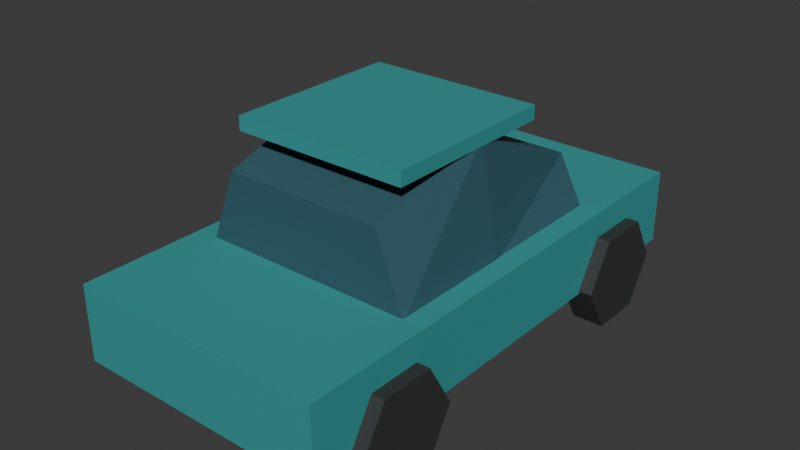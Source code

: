 # Source: compact_far.blend  (saved by Blender 5.2.45; exported with 4.5.12 LTS)
import bpy
from mathutils import Matrix  # noqa: F401  (used for matrix-valued properties, if any)

bpy.ops.wm.read_factory_settings(use_empty=True)
scene = bpy.context.scene
scene.name = 'Scene'

# ---- collections
col_collection = bpy.data.collections.new('Collection'); scene.collection.children.link(col_collection)

# ---- materials (node trees are filled in below, after node groups)
mat_traffic_teal = bpy.data.materials.new('traffic_teal')
mat_traffic_teal.diffuse_color = (0.035, 0.32, 0.32, 1.0)
mat_traffic_rubber = bpy.data.materials.new('traffic_rubber')
mat_traffic_rubber.diffuse_color = (0.035, 0.039, 0.037, 1.0)
mat_traffic_glass = bpy.data.materials.new('traffic_glass')
mat_traffic_glass.diffuse_color = (0.035, 0.11, 0.14, 1.0)

# ---- material node trees
mat_traffic_teal.use_nodes = True; mat_traffic_teal.node_tree.nodes.clear()
_N = mat_traffic_teal.node_tree.nodes; _L = mat_traffic_teal.node_tree.links
n0 = _N.new('ShaderNodeBsdfPrincipled'); n0.name = 'Principled BSDF'; n0.location = (-200, 100)
n0.inputs[0].default_value = (0.035, 0.32, 0.32, 1.0)
n0.inputs[2].default_value = 0.62
n0.inputs[10].default_value = 0.005
n1 = _N.new('ShaderNodeOutputMaterial'); n1.name = 'Material Output'; n1.location = (200, 100)
_L.new(n0.outputs[0], n1.inputs[0])
n1.is_active_output = True
mat_traffic_rubber.use_nodes = True; mat_traffic_rubber.node_tree.nodes.clear()
_N = mat_traffic_rubber.node_tree.nodes; _L = mat_traffic_rubber.node_tree.links
n0 = _N.new('ShaderNodeBsdfPrincipled'); n0.name = 'Principled BSDF'; n0.location = (-200, 100)
n0.inputs[0].default_value = (0.035, 0.039, 0.037, 1.0)
n0.inputs[2].default_value = 0.62
n0.inputs[10].default_value = 0.005
n1 = _N.new('ShaderNodeOutputMaterial'); n1.name = 'Material Output'; n1.location = (200, 100)
_L.new(n0.outputs[0], n1.inputs[0])
n1.is_active_output = True
mat_traffic_glass.use_nodes = True; mat_traffic_glass.node_tree.nodes.clear()
_N = mat_traffic_glass.node_tree.nodes; _L = mat_traffic_glass.node_tree.links
n0 = _N.new('ShaderNodeBsdfPrincipled'); n0.name = 'Principled BSDF'; n0.location = (-200, 100)
n0.inputs[0].default_value = (0.035, 0.11, 0.14, 1.0)
n0.inputs[2].default_value = 0.62
n0.inputs[10].default_value = 0.005
n1 = _N.new('ShaderNodeOutputMaterial'); n1.name = 'Material Output'; n1.location = (200, 100)
_L.new(n0.outputs[0], n1.inputs[0])
n1.is_active_output = True

# ---- world
world_world = bpy.data.worlds.new('World'); scene.world = world_world
world_world.use_nodes = True; world_world.node_tree.nodes.clear()
_N = world_world.node_tree.nodes; _L = world_world.node_tree.links
n0 = _N.new('ShaderNodeOutputWorld'); n0.name = 'World Output'; n0.location = (200, 100)
n1 = _N.new('ShaderNodeBackground'); n1.name = 'Background'; n1.location = (-200, 100)
n1.inputs[0].default_value = (0.05088, 0.05088, 0.05088, 1.0)
_L.new(n1.outputs[0], n0.inputs[0])
n0.is_active_output = True
world_world.color = (0.05088, 0.05088, 0.05088)
world_world.sun_shadow_jitter_overblur = 0.0

# ---- meshes
me_cube = bpy.data.meshes.new('Cube')
me_cube.from_pydata([(-0.82, -1.6, -0.24), (-0.82, -1.6, 0.24), (-0.82, 1.6, -0.24), (-0.82, 1.6, 0.24), (0.82, -1.6, -0.24), (0.82, -1.6, 0.24), (0.82, 1.6, -0.24), (0.82, 1.6, 0.24)], [], [(0, 1, 3, 2), (2, 3, 7, 6), (6, 7, 5, 4), (4, 5, 1, 0), (2, 6, 4, 0), (7, 3, 1, 5)])
_uv = me_cube.uv_layers.new(name='UVMap')
_uv.uv.foreach_set('vector', [0.375, 0.0, 0.625, 0.0, 0.625, 0.25, 0.375, 0.25, 0.375, 0.25, 0.625, 0.25, 0.625, 0.5, 0.375, 0.5, 0.375, 0.5, 0.625, 0.5, 0.625, 0.75, 0.375, 0.75, 0.375, 0.75, 0.625, 0.75, 0.625, 1.0, 0.375, 1.0, 0.125, 0.5, 0.375, 0.5, 0.375, 0.75, 0.125, 0.75, 0.625, 0.5, 0.875, 0.5, 0.875, 0.75, 0.625, 0.75])
me_cube.materials.append(mat_traffic_teal)
me_cube.update()
me_cylinder = bpy.data.meshes.new('Cylinder')
me_cylinder.from_pydata([(-0.1, 0.34, 4.371e-09), (0.1, 0.34, -4.371e-09), (-0.1, 0.17, -0.2944), (0.1, 0.17, -0.2944), (-0.1, -0.17, -0.2944), (0.1, -0.17, -0.2944), (-0.1, -0.34, 4.371e-09), (0.1, -0.34, -4.371e-09), (-0.1, -0.17, 0.2944), (0.1, -0.17, 0.2944), (-0.1, 0.17, 0.2944), (0.1, 0.17, 0.2944)], [], [(0, 1, 3, 2), (2, 3, 5, 4), (4, 5, 7, 6), (6, 7, 9, 8), (3, 1, 11, 9, 7, 5), (8, 9, 11, 10), (10, 11, 1, 0), (0, 2, 4, 6, 8, 10)])
_uv = me_cylinder.uv_layers.new(name='UVMap')
_uv.uv.foreach_set('vector', [1.0, 0.5, 1.0, 1.0, 0.8333, 1.0, 0.8333, 0.5, 0.8333, 0.5, 0.8333, 1.0, 0.6667, 1.0, 0.6667, 0.5, 0.6667, 0.5, 0.6667, 1.0, 0.5, 1.0, 0.5, 0.5, 0.5, 0.5, 0.5, 1.0, 0.3333, 1.0, 0.3333, 0.5, 0.4578, 0.37, 0.25, 0.49, 0.04215, 0.37, 0.04215, 0.13, 0.25, 0.01, 0.4578, 0.13, 0.3333, 0.5, 0.3333, 1.0, 0.1667, 1.0, 0.1667, 0.5, 0.1667, 0.5, 0.1667, 1.0, -8.941e-08, 1.0, -8.941e-08, 0.5, 0.75, 0.49, 0.9578, 0.37, 0.9578, 0.13, 0.75, 0.01, 0.5422, 0.13, 0.5422, 0.37])
me_cylinder.materials.append(mat_traffic_rubber)
me_cylinder.update()
me_cylinder_001 = bpy.data.meshes.new('Cylinder.001')
me_cylinder_001.from_pydata([(-0.1, 0.34, 4.371e-09), (0.1, 0.34, -4.371e-09), (-0.1, 0.17, -0.2944), (0.1, 0.17, -0.2944), (-0.1, -0.17, -0.2944), (0.1, -0.17, -0.2944), (-0.1, -0.34, 4.371e-09), (0.1, -0.34, -4.371e-09), (-0.1, -0.17, 0.2944), (0.1, -0.17, 0.2944), (-0.1, 0.17, 0.2944), (0.1, 0.17, 0.2944)], [], [(0, 1, 3, 2), (2, 3, 5, 4), (4, 5, 7, 6), (6, 7, 9, 8), (3, 1, 11, 9, 7, 5), (8, 9, 11, 10), (10, 11, 1, 0), (0, 2, 4, 6, 8, 10)])
_uv = me_cylinder_001.uv_layers.new(name='UVMap')
_uv.uv.foreach_set('vector', [1.0, 0.5, 1.0, 1.0, 0.8333, 1.0, 0.8333, 0.5, 0.8333, 0.5, 0.8333, 1.0, 0.6667, 1.0, 0.6667, 0.5, 0.6667, 0.5, 0.6667, 1.0, 0.5, 1.0, 0.5, 0.5, 0.5, 0.5, 0.5, 1.0, 0.3333, 1.0, 0.3333, 0.5, 0.4578, 0.37, 0.25, 0.49, 0.04215, 0.37, 0.04215, 0.13, 0.25, 0.01, 0.4578, 0.13, 0.3333, 0.5, 0.3333, 1.0, 0.1667, 1.0, 0.1667, 0.5, 0.1667, 0.5, 0.1667, 1.0, -8.941e-08, 1.0, -8.941e-08, 0.5, 0.75, 0.49, 0.9578, 0.37, 0.9578, 0.13, 0.75, 0.01, 0.5422, 0.13, 0.5422, 0.37])
me_cylinder_001.materials.append(mat_traffic_rubber)
me_cylinder_001.update()
me_cylinder_002 = bpy.data.meshes.new('Cylinder.002')
me_cylinder_002.from_pydata([(-0.1, 0.34, 4.371e-09), (0.1, 0.34, -4.371e-09), (-0.1, 0.17, -0.2944), (0.1, 0.17, -0.2944), (-0.1, -0.17, -0.2944), (0.1, -0.17, -0.2944), (-0.1, -0.34, 4.371e-09), (0.1, -0.34, -4.371e-09), (-0.1, -0.17, 0.2944), (0.1, -0.17, 0.2944), (-0.1, 0.17, 0.2944), (0.1, 0.17, 0.2944)], [], [(0, 1, 3, 2), (2, 3, 5, 4), (4, 5, 7, 6), (6, 7, 9, 8), (3, 1, 11, 9, 7, 5), (8, 9, 11, 10), (10, 11, 1, 0), (0, 2, 4, 6, 8, 10)])
_uv = me_cylinder_002.uv_layers.new(name='UVMap')
_uv.uv.foreach_set('vector', [1.0, 0.5, 1.0, 1.0, 0.8333, 1.0, 0.8333, 0.5, 0.8333, 0.5, 0.8333, 1.0, 0.6667, 1.0, 0.6667, 0.5, 0.6667, 0.5, 0.6667, 1.0, 0.5, 1.0, 0.5, 0.5, 0.5, 0.5, 0.5, 1.0, 0.3333, 1.0, 0.3333, 0.5, 0.4578, 0.37, 0.25, 0.49, 0.04215, 0.37, 0.04215, 0.13, 0.25, 0.01, 0.4578, 0.13, 0.3333, 0.5, 0.3333, 1.0, 0.1667, 1.0, 0.1667, 0.5, 0.1667, 0.5, 0.1667, 1.0, -8.941e-08, 1.0, -8.941e-08, 0.5, 0.75, 0.49, 0.9578, 0.37, 0.9578, 0.13, 0.75, 0.01, 0.5422, 0.13, 0.5422, 0.37])
me_cylinder_002.materials.append(mat_traffic_rubber)
me_cylinder_002.update()
me_cylinder_003 = bpy.data.meshes.new('Cylinder.003')
me_cylinder_003.from_pydata([(-0.1, 0.34, 4.371e-09), (0.1, 0.34, -4.371e-09), (-0.1, 0.17, -0.2944), (0.1, 0.17, -0.2944), (-0.1, -0.17, -0.2944), (0.1, -0.17, -0.2944), (-0.1, -0.34, 4.371e-09), (0.1, -0.34, -4.371e-09), (-0.1, -0.17, 0.2944), (0.1, -0.17, 0.2944), (-0.1, 0.17, 0.2944), (0.1, 0.17, 0.2944)], [], [(0, 1, 3, 2), (2, 3, 5, 4), (4, 5, 7, 6), (6, 7, 9, 8), (3, 1, 11, 9, 7, 5), (8, 9, 11, 10), (10, 11, 1, 0), (0, 2, 4, 6, 8, 10)])
_uv = me_cylinder_003.uv_layers.new(name='UVMap')
_uv.uv.foreach_set('vector', [1.0, 0.5, 1.0, 1.0, 0.8333, 1.0, 0.8333, 0.5, 0.8333, 0.5, 0.8333, 1.0, 0.6667, 1.0, 0.6667, 0.5, 0.6667, 0.5, 0.6667, 1.0, 0.5, 1.0, 0.5, 0.5, 0.5, 0.5, 0.5, 1.0, 0.3333, 1.0, 0.3333, 0.5, 0.4578, 0.37, 0.25, 0.49, 0.04215, 0.37, 0.04215, 0.13, 0.25, 0.01, 0.4578, 0.13, 0.3333, 0.5, 0.3333, 1.0, 0.1667, 1.0, 0.1667, 0.5, 0.1667, 0.5, 0.1667, 1.0, -8.941e-08, 1.0, -8.941e-08, 0.5, 0.75, 0.49, 0.9578, 0.37, 0.9578, 0.13, 0.75, 0.01, 0.5422, 0.13, 0.5422, 0.37])
me_cylinder_003.materials.append(mat_traffic_rubber)
me_cylinder_003.update()
me_glass_cabin = bpy.data.meshes.new('Glass cabin')
me_glass_cabin.from_pydata([(-0.6888, -0.8, 0.78), (0.6888, -0.8, 0.78), (0.5084, -0.8, 1.26), (-0.5084, -0.8, 1.26), (-0.6888, 0.0, 0.78), (0.6888, 0.0, 0.78), (0.5576, 0.0, 1.48), (-0.5576, 0.0, 1.48), (-0.6888, 0.864, 0.78), (0.6888, 0.864, 0.78), (0.5248, 0.864, 1.1), (-0.5248, 0.864, 1.1)], [], [(3, 2, 1, 0), (0, 1, 5, 4), (1, 2, 6, 5), (2, 3, 7, 6), (3, 0, 4, 7), (4, 5, 9, 8), (5, 6, 10, 9), (6, 7, 11, 10), (7, 4, 8, 11), (8, 9, 10, 11)])
me_glass_cabin.materials.append(mat_traffic_glass)
me_glass_cabin.update()
me_cube_001 = bpy.data.meshes.new('Cube.001')
me_cube_001.from_pydata([(-0.5658, -0.576, -0.045), (-0.5658, -0.576, 0.045), (-0.5658, 0.576, -0.045), (-0.5658, 0.576, 0.045), (0.5658, -0.576, -0.045), (0.5658, -0.576, 0.045), (0.5658, 0.576, -0.045), (0.5658, 0.576, 0.045)], [], [(0, 1, 3, 2), (2, 3, 7, 6), (6, 7, 5, 4), (4, 5, 1, 0), (2, 6, 4, 0), (7, 3, 1, 5)])
_uv = me_cube_001.uv_layers.new(name='UVMap')
_uv.uv.foreach_set('vector', [0.375, 0.0, 0.625, 0.0, 0.625, 0.25, 0.375, 0.25, 0.375, 0.25, 0.625, 0.25, 0.625, 0.5, 0.375, 0.5, 0.375, 0.5, 0.625, 0.5, 0.625, 0.75, 0.375, 0.75, 0.375, 0.75, 0.625, 0.75, 0.625, 1.0, 0.375, 1.0, 0.125, 0.5, 0.375, 0.5, 0.375, 0.75, 0.125, 0.75, 0.625, 0.5, 0.875, 0.5, 0.875, 0.75, 0.625, 0.75])
me_cube_001.materials.append(mat_traffic_teal)
me_cube_001.update()

# ---- objects
ob_lower_body = bpy.data.objects.new('Lower body', me_cube)
ob_rubber_tire = bpy.data.objects.new('Rubber tire', me_cylinder)
ob_rubber_tire_001 = bpy.data.objects.new('Rubber tire.001', me_cylinder_001)
ob_rubber_tire_002 = bpy.data.objects.new('Rubber tire.002', me_cylinder_002)
ob_rubber_tire_003 = bpy.data.objects.new('Rubber tire.003', me_cylinder_003)
ob_glass_cabin = bpy.data.objects.new('Glass cabin', me_glass_cabin)
ob_solid_roof = bpy.data.objects.new('Solid roof', me_cube_001)

# ---- transforms, parenting, visibility, modifiers, constraints
ob_lower_body.location = (0.0, 0.0, 0.56)
ob_rubber_tire.location = (-0.8036, -1.024, 0.34)
ob_rubber_tire_001.location = (-0.8036, 1.024, 0.34)
ob_rubber_tire_002.location = (0.8036, -1.024, 0.34)
ob_rubber_tire_003.location = (0.8036, 1.024, 0.34)
ob_glass_cabin.location = (0.0, 0.0, 0.0)
ob_solid_roof.location = (0.0, -0.096, 1.48)

# ---- collection membership
col_collection.objects.link(ob_lower_body)
col_collection.objects.link(ob_rubber_tire)
col_collection.objects.link(ob_rubber_tire_001)
col_collection.objects.link(ob_rubber_tire_002)
col_collection.objects.link(ob_rubber_tire_003)
col_collection.objects.link(ob_glass_cabin)
col_collection.objects.link(ob_solid_roof)

# ---- scene / render settings (as saved in the file)
scene.frame_start = 1; scene.frame_end = 250; scene.frame_set(1)
scene.render.engine = 'BLENDER_EEVEE_NEXT'
scene.render.bake_bias = 0.0
scene.render.bake_samples = 0
scene.render.compositor_device = 'GPU'
scene.eevee.use_volume_custom_range = False
scene.eevee.fast_gi_thickness_near = 0.1
scene.eevee.fast_gi_thickness_far = 0.0
scene.eevee.ray_tracing_options.screen_trace_thickness = 0.1
bpy.context.view_layer.update()

# ---- added for rendering (the .blend has no active camera and no usable light): camera, sun
cam_auto = bpy.data.cameras.new('AutoCamera')
cam_auto.lens = 50.0
cam_auto.sensor_width = 36.0
cam_auto.clip_end = 1000.0
ob_auto_camera = bpy.data.objects.new('AutoCamera', cam_auto)
scene.collection.objects.link(ob_auto_camera)
ob_auto_camera.location = (3.66542, -4.39851, 3.71762)
ob_auto_camera.rotation_euler = (1.09748, -7.21219e-08, 0.694738)
scene.camera = ob_auto_camera
light_auto_sun = bpy.data.lights.new('AutoSun', 'SUN')
light_auto_sun.energy = 3.0
light_auto_sun.angle = 0.0523599
ob_auto_sun = bpy.data.objects.new('AutoSun', light_auto_sun)
scene.collection.objects.link(ob_auto_sun)
ob_auto_sun.rotation_euler = (0.872665, 0.174533, 0.523599)
bpy.context.view_layer.update()
